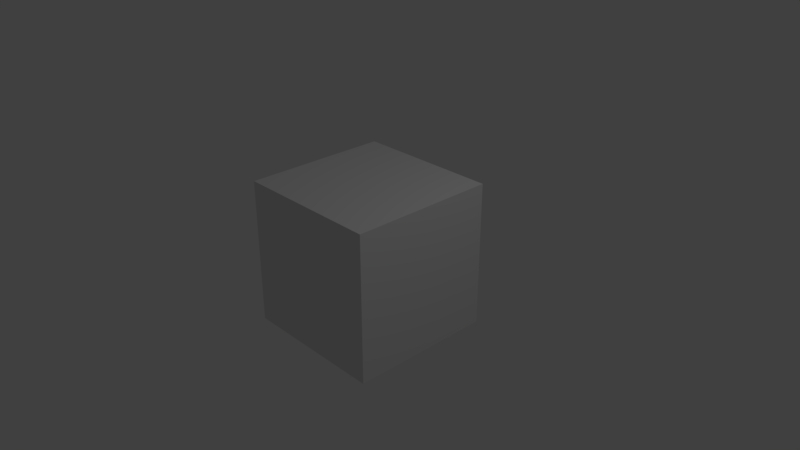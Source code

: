 # Source: RandomLootBoot04.blend  (saved by Blender 2.79.0; exported with 4.5.12 LTS)
import bpy
from mathutils import Matrix  # noqa: F401  (used for matrix-valued properties, if any)

bpy.ops.wm.read_factory_settings(use_empty=True)
scene = bpy.context.scene
scene.name = 'Scene'

# ---- collections
col_collection_1 = bpy.data.collections.new('Collection 1'); scene.collection.children.link(col_collection_1)

# ---- materials (node trees are filled in below, after node groups)
mat_material = bpy.data.materials.new('Material')
mat_material.alpha_threshold = 0.0
mat_material.use_transparent_shadow = False
mat_material.roughness = 0.5
mat_material.line_color = (0.0, 0.0, 0.0, 1.0)

# ---- material node trees

# ---- world
world_world = bpy.data.worlds.new('World'); scene.world = world_world
world_world.color = (0.05088, 0.05088, 0.05088)
world_world.use_sun_shadow = False
world_world.sun_shadow_jitter_overblur = 0.0
world_world.cycles.sampling_method = 'MANUAL'

# ---- cameras
cam_camera = bpy.data.cameras.new('Camera')
cam_camera.clip_end = 100.0
cam_camera.lens = 35.0
cam_camera.sensor_width = 32.0
cam_camera.sensor_height = 18.0
cam_camera.ortho_scale = 7.314
cam_camera.dof.focus_distance = 0.0
cam_camera.dof.aperture_fstop = 128.0

# ---- lights
light_lamp = bpy.data.lights.new('Lamp', 'POINT')
light_lamp.transmission_factor = 0.0
light_lamp.cutoff_distance = 30.0
light_lamp.energy = 100.0
light_lamp.shadow_buffer_clip_start = 1.001
light_lamp.shadow_soft_size = 0.1
light_lamp.shadow_maximum_resolution = 0.006
light_lamp.use_absolute_resolution = True

# ---- meshes
me_cube = bpy.data.meshes.new('Cube')
me_cube.from_pydata([(1.0, 1.0, -1.0), (1.0, -1.0, -1.0), (-1.0, -1.0, -1.0), (-1.0, 1.0, -1.0), (1.0, 1.0, 1.0), (1.0, -1.0, 1.0), (-1.0, -1.0, 1.0), (-1.0, 1.0, 1.0)], [], [(0, 1, 2, 3), (4, 7, 6, 5), (0, 4, 5, 1), (1, 5, 6, 2), (2, 6, 7, 3), (4, 0, 3, 7)])
me_cube.materials.append(mat_material)
me_cube.use_remesh_preserve_volume = False
me_cube.use_remesh_preserve_attributes = False
me_cube.use_mirror_vertex_groups = False
me_cube.update()

# ---- objects
ob_cube = bpy.data.objects.new('Cube', me_cube)
ob_lamp = bpy.data.objects.new('Lamp', light_lamp)
ob_camera = bpy.data.objects.new('Camera', cam_camera)

# ---- transforms, parenting, visibility, modifiers, constraints
ob_cube.location = (0.0, 0.0, 0.0)
ob_cube.lock_rotations_4d = False
ob_cube.empty_display_type = 'ARROWS'
ob_cube.lineart.crease_threshold = 0.0
ob_lamp.location = (4.076, 1.005, 5.904)
ob_lamp.rotation_euler = (0.6503, 0.05522, 1.866)
ob_lamp.lock_rotations_4d = False
ob_lamp.empty_display_type = 'ARROWS'
ob_lamp.color = (0.0, 0.0, 0.0, 0.0)
ob_lamp.lineart.crease_threshold = 0.0
ob_camera.location = (7.481, -6.508, 5.344)
ob_camera.rotation_euler = (1.109, 0.0, 0.8149)
ob_camera.lock_rotations_4d = False
ob_camera.empty_display_type = 'ARROWS'
ob_camera.color = (0.0, 0.0, 0.0, 0.0)
ob_camera.display_type = 'WIRE'
ob_camera.lineart.crease_threshold = 0.0

# ---- collection membership
col_collection_1.objects.link(ob_cube)
col_collection_1.objects.link(ob_lamp)
col_collection_1.objects.link(ob_camera)

# ---- scene / render settings (as saved in the file)
scene.camera = ob_camera
scene.frame_start = 1; scene.frame_end = 250; scene.frame_set(1)
scene.render.engine = 'BLENDER_EEVEE_NEXT'
scene.render.resolution_percentage = 50
scene.render.dither_intensity = 0.0
scene.cycles.use_denoising = False
scene.cycles.samples = 128
scene.cycles.sampling_pattern = 'TABULATED_SOBOL'
scene.cycles.use_adaptive_sampling = False
scene.cycles.use_light_tree = False
scene.cycles.blur_glossy = 0.0
scene.cycles.sample_clamp_indirect = 0.0
scene.view_settings.view_transform = 'Standard'
bpy.context.view_layer.update()
